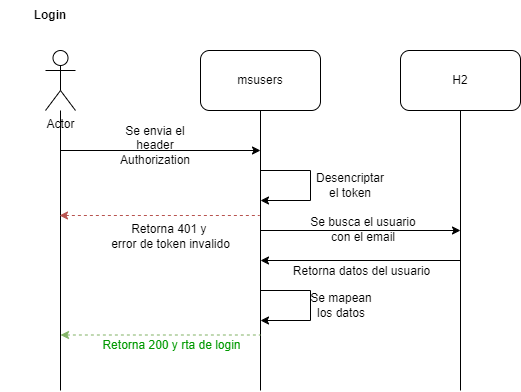

The diagram above was exported from draw.io. Its source (the exported page's mxGraphModel, read from the mxfile embedded in the PNG):
<mxGraphModel dx="1434" dy="780" grid="1" gridSize="10" guides="1" tooltips="1" connect="1" arrows="1" fold="1" page="1" pageScale="1" pageWidth="850" pageHeight="1100" math="0" shadow="0">
  <root>
    <mxCell id="0" />
    <mxCell id="1" parent="0" />
    <mxCell id="2" value="Actor" style="shape=umlActor;verticalLabelPosition=bottom;verticalAlign=top;html=1;outlineConnect=0;" vertex="1" parent="1">
      <mxGeometry x="765" y="170" width="30" height="60" as="geometry" />
    </mxCell>
    <mxCell id="3" value="msusers" style="rounded=1;whiteSpace=wrap;html=1;" vertex="1" parent="1">
      <mxGeometry x="920" y="170" width="120" height="60" as="geometry" />
    </mxCell>
    <mxCell id="4" value="H2" style="rounded=1;whiteSpace=wrap;html=1;" vertex="1" parent="1">
      <mxGeometry x="1120" y="170" width="120" height="60" as="geometry" />
    </mxCell>
    <mxCell id="5" value="" style="endArrow=none;html=1;rounded=0;" edge="1" target="2" parent="1">
      <mxGeometry width="50" height="50" relative="1" as="geometry">
        <mxPoint x="780" y="510" as="sourcePoint" />
        <mxPoint x="780" y="260" as="targetPoint" />
      </mxGeometry>
    </mxCell>
    <mxCell id="6" value="" style="endArrow=none;html=1;rounded=0;" edge="1" parent="1">
      <mxGeometry width="50" height="50" relative="1" as="geometry">
        <mxPoint x="980" y="510" as="sourcePoint" />
        <mxPoint x="980" y="230" as="targetPoint" />
      </mxGeometry>
    </mxCell>
    <mxCell id="7" value="" style="endArrow=none;html=1;rounded=0;" edge="1" parent="1">
      <mxGeometry width="50" height="50" relative="1" as="geometry">
        <mxPoint x="1180" y="510" as="sourcePoint" />
        <mxPoint x="1180" y="230" as="targetPoint" />
      </mxGeometry>
    </mxCell>
    <mxCell id="8" value="Login" style="text;html=1;align=center;verticalAlign=middle;whiteSpace=wrap;rounded=0;fontStyle=1" vertex="1" parent="1">
      <mxGeometry x="720" y="120" width="100" height="30" as="geometry" />
    </mxCell>
    <mxCell id="9" value="" style="endArrow=classic;html=1;rounded=0;" edge="1" parent="1">
      <mxGeometry width="50" height="50" relative="1" as="geometry">
        <mxPoint x="780" y="270" as="sourcePoint" />
        <mxPoint x="980" y="270" as="targetPoint" />
      </mxGeometry>
    </mxCell>
    <mxCell id="10" value="" style="endArrow=classic;html=1;rounded=0;" edge="1" parent="1">
      <mxGeometry width="50" height="50" relative="1" as="geometry">
        <mxPoint x="980" y="290" as="sourcePoint" />
        <mxPoint x="980" y="320" as="targetPoint" />
        <Array as="points">
          <mxPoint x="1030" y="290" />
          <mxPoint x="1030" y="320" />
        </Array>
      </mxGeometry>
    </mxCell>
    <mxCell id="11" value="" style="endArrow=classic;html=1;rounded=0;" edge="1" parent="1">
      <mxGeometry width="50" height="50" relative="1" as="geometry">
        <mxPoint x="980" y="350" as="sourcePoint" />
        <mxPoint x="1180" y="350" as="targetPoint" />
      </mxGeometry>
    </mxCell>
    <mxCell id="12" value="" style="endArrow=none;html=1;rounded=0;startArrow=classic;startFill=1;endFill=0;" edge="1" parent="1">
      <mxGeometry width="50" height="50" relative="1" as="geometry">
        <mxPoint x="980" y="380" as="sourcePoint" />
        <mxPoint x="1180" y="380" as="targetPoint" />
      </mxGeometry>
    </mxCell>
    <mxCell id="13" value="Retorna datos del usuario" style="edgeLabel;html=1;align=center;verticalAlign=middle;resizable=0;points=[];fontSize=12;" vertex="1" connectable="0" parent="12">
      <mxGeometry x="-0.2333" y="-5" relative="1" as="geometry">
        <mxPoint x="23" y="5" as="offset" />
      </mxGeometry>
    </mxCell>
    <mxCell id="14" value="" style="endArrow=classic;html=1;rounded=0;" edge="1" parent="1">
      <mxGeometry width="50" height="50" relative="1" as="geometry">
        <mxPoint x="980" y="410" as="sourcePoint" />
        <mxPoint x="980" y="440" as="targetPoint" />
        <Array as="points">
          <mxPoint x="1030" y="410" />
          <mxPoint x="1030" y="440" />
        </Array>
      </mxGeometry>
    </mxCell>
    <mxCell id="15" value="" style="endArrow=none;html=1;rounded=0;startArrow=classic;startFill=1;endFill=0;fillColor=#d5e8d4;strokeColor=#82b366;dashed=1;" edge="1" parent="1">
      <mxGeometry width="50" height="50" relative="1" as="geometry">
        <mxPoint x="780" y="454.5" as="sourcePoint" />
        <mxPoint x="980" y="454.5" as="targetPoint" />
      </mxGeometry>
    </mxCell>
    <mxCell id="16" value="Retorna 200 y rta de login" style="edgeLabel;html=1;align=center;verticalAlign=middle;resizable=0;points=[];fontSize=12;fontColor=#009900;" vertex="1" connectable="0" parent="15">
      <mxGeometry x="0.3667" y="1" relative="1" as="geometry">
        <mxPoint x="-27" y="11" as="offset" />
      </mxGeometry>
    </mxCell>
    <mxCell id="17" value="&lt;div&gt;Se envia el header Authorization&lt;/div&gt;" style="text;html=1;align=center;verticalAlign=middle;whiteSpace=wrap;rounded=0;" vertex="1" parent="1">
      <mxGeometry x="840" y="250" width="70" height="30" as="geometry" />
    </mxCell>
    <mxCell id="18" value="Desencriptar el token" style="text;html=1;align=center;verticalAlign=middle;whiteSpace=wrap;rounded=0;" vertex="1" parent="1">
      <mxGeometry x="1040" y="290" width="60" height="30" as="geometry" />
    </mxCell>
    <mxCell id="19" value="Se busca el usuario con el email" style="text;html=1;align=center;verticalAlign=middle;whiteSpace=wrap;rounded=0;" vertex="1" parent="1">
      <mxGeometry x="1018" y="334" width="130" height="30" as="geometry" />
    </mxCell>
    <mxCell id="20" value="Se mapean los datos" style="text;html=1;align=center;verticalAlign=middle;whiteSpace=wrap;rounded=0;" vertex="1" parent="1">
      <mxGeometry x="1021" y="410" width="80" height="30" as="geometry" />
    </mxCell>
    <mxCell id="21" value="" style="endArrow=none;html=1;rounded=0;startArrow=classic;startFill=1;endFill=0;fillColor=#f8cecc;strokeColor=#b85450;dashed=1;" edge="1" parent="1">
      <mxGeometry width="50" height="50" relative="1" as="geometry">
        <mxPoint x="779" y="335" as="sourcePoint" />
        <mxPoint x="979" y="335" as="targetPoint" />
      </mxGeometry>
    </mxCell>
    <mxCell id="22" value="Retorna 401 y&amp;nbsp;&lt;div&gt;error de token invalido&lt;/div&gt;" style="edgeLabel;html=1;align=center;verticalAlign=middle;resizable=0;points=[];fontSize=12;" vertex="1" connectable="0" parent="21">
      <mxGeometry x="0.3667" y="1" relative="1" as="geometry">
        <mxPoint x="-27" y="21" as="offset" />
      </mxGeometry>
    </mxCell>
  </root>
</mxGraphModel>